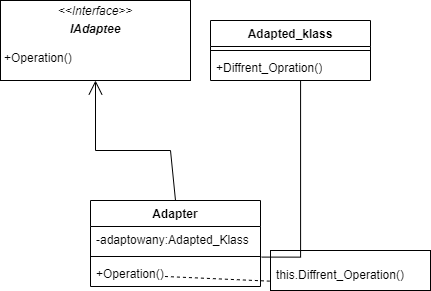

The diagram above was exported from draw.io. Its source (the exported page's mxGraphModel, read from the mxfile embedded in the PNG):
<mxGraphModel dx="947" dy="1013" grid="1" gridSize="10" guides="1" tooltips="1" connect="1" arrows="1" fold="1" page="1" pageScale="1" pageWidth="827" pageHeight="1169" math="0" shadow="0">
  <root>
    <mxCell id="0" />
    <mxCell id="1" parent="0" />
    <mxCell id="wQyuFvnETz3tlHZ3EZNV-95" value="" style="group" vertex="1" connectable="0" parent="1">
      <mxGeometry x="300" y="490" width="430" height="290" as="geometry" />
    </mxCell>
    <mxCell id="wQyuFvnETz3tlHZ3EZNV-71" value="Adapted_klass" style="swimlane;fontStyle=1;align=center;verticalAlign=top;childLayout=stackLayout;horizontal=1;startSize=26;horizontalStack=0;resizeParent=1;resizeParentMax=0;resizeLast=0;collapsible=1;marginBottom=0;whiteSpace=wrap;html=1;" vertex="1" parent="wQyuFvnETz3tlHZ3EZNV-95">
      <mxGeometry x="210" y="20" width="160" height="60" as="geometry" />
    </mxCell>
    <mxCell id="wQyuFvnETz3tlHZ3EZNV-73" value="" style="line;strokeWidth=1;fillColor=none;align=left;verticalAlign=middle;spacingTop=-1;spacingLeft=3;spacingRight=3;rotatable=0;labelPosition=right;points=[];portConstraint=eastwest;strokeColor=inherit;" vertex="1" parent="wQyuFvnETz3tlHZ3EZNV-71">
      <mxGeometry y="26" width="160" height="8" as="geometry" />
    </mxCell>
    <mxCell id="wQyuFvnETz3tlHZ3EZNV-74" value="+Diffrent_Opration()" style="text;strokeColor=none;fillColor=none;align=left;verticalAlign=top;spacingLeft=4;spacingRight=4;overflow=hidden;rotatable=0;points=[[0,0.5],[1,0.5]];portConstraint=eastwest;whiteSpace=wrap;html=1;" vertex="1" parent="wQyuFvnETz3tlHZ3EZNV-71">
      <mxGeometry y="34" width="160" height="26" as="geometry" />
    </mxCell>
    <mxCell id="wQyuFvnETz3tlHZ3EZNV-85" value="&lt;p style=&quot;margin:0px;margin-top:4px;text-align:center;&quot;&gt;&lt;i&gt;&amp;lt;&amp;lt;Interface&amp;gt;&amp;gt;&lt;/i&gt;&lt;br&gt;&lt;/p&gt;&lt;p style=&quot;margin:0px;margin-top:4px;text-align:center;&quot;&gt;&lt;i&gt;&lt;b&gt;IAdaptee&lt;/b&gt;&lt;/i&gt;&lt;/p&gt;&lt;p style=&quot;margin:0px;margin-left:4px;&quot;&gt;&lt;/p&gt;&lt;p style=&quot;margin:0px;margin-left:4px;&quot;&gt;&lt;br&gt;&lt;/p&gt;&lt;p style=&quot;margin:0px;margin-left:4px;&quot;&gt;+Operation()&lt;/p&gt;" style="verticalAlign=top;align=left;overflow=fill;fontSize=12;fontFamily=Helvetica;html=1;whiteSpace=wrap;" vertex="1" parent="wQyuFvnETz3tlHZ3EZNV-95">
      <mxGeometry width="190" height="80" as="geometry" />
    </mxCell>
    <mxCell id="wQyuFvnETz3tlHZ3EZNV-90" value="" style="group" vertex="1" connectable="0" parent="wQyuFvnETz3tlHZ3EZNV-95">
      <mxGeometry x="90" y="200" width="340" height="90" as="geometry" />
    </mxCell>
    <mxCell id="wQyuFvnETz3tlHZ3EZNV-75" value="Adapter" style="swimlane;fontStyle=1;align=center;verticalAlign=top;childLayout=stackLayout;horizontal=1;startSize=26;horizontalStack=0;resizeParent=1;resizeParentMax=0;resizeLast=0;collapsible=1;marginBottom=0;whiteSpace=wrap;html=1;" vertex="1" parent="wQyuFvnETz3tlHZ3EZNV-90">
      <mxGeometry width="170" height="86" as="geometry" />
    </mxCell>
    <mxCell id="wQyuFvnETz3tlHZ3EZNV-104" value="-adaptowany:Adapted_Klass" style="text;strokeColor=none;fillColor=none;align=left;verticalAlign=top;spacingLeft=4;spacingRight=4;overflow=hidden;rotatable=0;points=[[0,0.5],[1,0.5]];portConstraint=eastwest;whiteSpace=wrap;html=1;" vertex="1" parent="wQyuFvnETz3tlHZ3EZNV-75">
      <mxGeometry y="26" width="170" height="26" as="geometry" />
    </mxCell>
    <mxCell id="wQyuFvnETz3tlHZ3EZNV-77" value="" style="line;strokeWidth=1;fillColor=none;align=left;verticalAlign=middle;spacingTop=-1;spacingLeft=3;spacingRight=3;rotatable=0;labelPosition=right;points=[];portConstraint=eastwest;strokeColor=inherit;" vertex="1" parent="wQyuFvnETz3tlHZ3EZNV-75">
      <mxGeometry y="52" width="170" height="8" as="geometry" />
    </mxCell>
    <mxCell id="wQyuFvnETz3tlHZ3EZNV-78" value="+Operation()" style="text;strokeColor=none;fillColor=none;align=left;verticalAlign=top;spacingLeft=4;spacingRight=4;overflow=hidden;rotatable=0;points=[[0,0.5],[1,0.5]];portConstraint=eastwest;whiteSpace=wrap;html=1;" vertex="1" parent="wQyuFvnETz3tlHZ3EZNV-75">
      <mxGeometry y="60" width="170" height="26" as="geometry" />
    </mxCell>
    <mxCell id="wQyuFvnETz3tlHZ3EZNV-88" value="" style="endArrow=none;dashed=1;html=1;rounded=0;entryX=-0.006;entryY=0.766;entryDx=0;entryDy=0;entryPerimeter=0;exitX=0.438;exitY=0.615;exitDx=0;exitDy=0;exitPerimeter=0;" edge="1" parent="wQyuFvnETz3tlHZ3EZNV-90" source="wQyuFvnETz3tlHZ3EZNV-78" target="wQyuFvnETz3tlHZ3EZNV-86">
      <mxGeometry width="50" height="50" relative="1" as="geometry">
        <mxPoint x="70" y="50" as="sourcePoint" />
        <mxPoint x="120" as="targetPoint" />
        <Array as="points" />
      </mxGeometry>
    </mxCell>
    <mxCell id="wQyuFvnETz3tlHZ3EZNV-91" value="" style="group" vertex="1" connectable="0" parent="wQyuFvnETz3tlHZ3EZNV-90">
      <mxGeometry x="180" y="50" width="160" height="40" as="geometry" />
    </mxCell>
    <mxCell id="wQyuFvnETz3tlHZ3EZNV-86" value="" style="verticalLabelPosition=bottom;verticalAlign=top;html=1;shape=mxgraph.basic.rect;fillColor2=none;strokeWidth=1;size=30;indent=5;" vertex="1" parent="wQyuFvnETz3tlHZ3EZNV-91">
      <mxGeometry width="160" height="40" as="geometry" />
    </mxCell>
    <mxCell id="wQyuFvnETz3tlHZ3EZNV-89" value="this.Diffrent_Operation()" style="text;html=1;strokeColor=none;fillColor=none;align=center;verticalAlign=middle;whiteSpace=wrap;rounded=0;" vertex="1" parent="wQyuFvnETz3tlHZ3EZNV-91">
      <mxGeometry x="40" y="10" width="60" height="30" as="geometry" />
    </mxCell>
    <mxCell id="wQyuFvnETz3tlHZ3EZNV-98" value="" style="line;strokeWidth=1;fillColor=none;align=left;verticalAlign=middle;spacingTop=-1;spacingLeft=3;spacingRight=3;rotatable=0;labelPosition=right;points=[];portConstraint=eastwest;strokeColor=inherit;" vertex="1" parent="wQyuFvnETz3tlHZ3EZNV-90">
      <mxGeometry x="160" y="-60" width="60" height="78" as="geometry" />
    </mxCell>
    <mxCell id="wQyuFvnETz3tlHZ3EZNV-93" value="" style="endArrow=open;endFill=1;endSize=12;html=1;rounded=0;entryX=0.5;entryY=1;entryDx=0;entryDy=0;exitX=0.5;exitY=0;exitDx=0;exitDy=0;" edge="1" parent="wQyuFvnETz3tlHZ3EZNV-95" source="wQyuFvnETz3tlHZ3EZNV-75" target="wQyuFvnETz3tlHZ3EZNV-85">
      <mxGeometry width="160" relative="1" as="geometry">
        <mxPoint x="130" y="130" as="sourcePoint" />
        <mxPoint x="290" y="130" as="targetPoint" />
        <Array as="points">
          <mxPoint x="170" y="150" />
          <mxPoint x="95" y="150" />
        </Array>
      </mxGeometry>
    </mxCell>
    <mxCell id="wQyuFvnETz3tlHZ3EZNV-101" value="" style="endArrow=none;html=1;edgeStyle=orthogonalEdgeStyle;rounded=0;entryX=0.563;entryY=1;entryDx=0;entryDy=0;entryPerimeter=0;exitX=1.007;exitY=-0.131;exitDx=0;exitDy=0;exitPerimeter=0;" edge="1" parent="wQyuFvnETz3tlHZ3EZNV-95" source="wQyuFvnETz3tlHZ3EZNV-78" target="wQyuFvnETz3tlHZ3EZNV-74">
      <mxGeometry relative="1" as="geometry">
        <mxPoint x="140" y="150" as="sourcePoint" />
        <mxPoint x="300" y="150" as="targetPoint" />
      </mxGeometry>
    </mxCell>
    <mxCell id="wQyuFvnETz3tlHZ3EZNV-102" value="&lt;br&gt;" style="edgeLabel;resizable=0;html=1;align=left;verticalAlign=bottom;" connectable="0" vertex="1" parent="wQyuFvnETz3tlHZ3EZNV-101">
      <mxGeometry x="-1" relative="1" as="geometry" />
    </mxCell>
    <mxCell id="wQyuFvnETz3tlHZ3EZNV-103" value="&lt;br&gt;" style="edgeLabel;resizable=0;html=1;align=right;verticalAlign=bottom;" connectable="0" vertex="1" parent="wQyuFvnETz3tlHZ3EZNV-101">
      <mxGeometry x="1" relative="1" as="geometry" />
    </mxCell>
  </root>
</mxGraphModel>